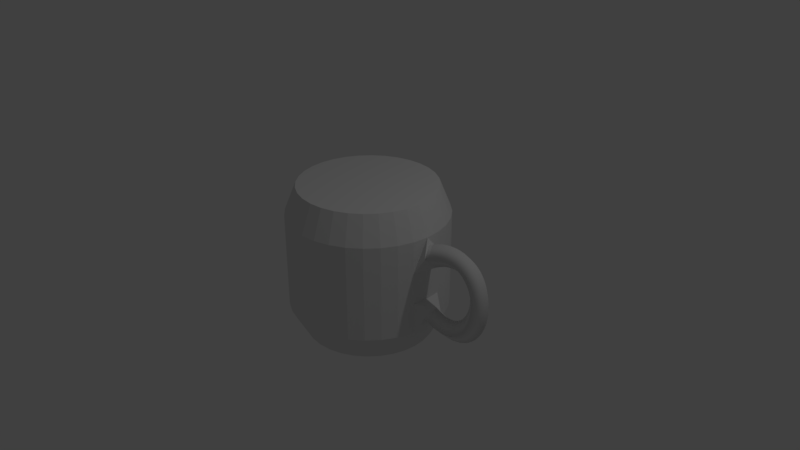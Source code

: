 # Source: cup.blend  (saved by Blender 2.79.0; exported with 4.5.12 LTS)
import bpy
from mathutils import Matrix  # noqa: F401  (used for matrix-valued properties, if any)

bpy.ops.wm.read_factory_settings(use_empty=True)
scene = bpy.context.scene
scene.name = 'Scene'

# ---- collections
col_collection_1 = bpy.data.collections.new('Collection 1'); scene.collection.children.link(col_collection_1)

# ---- world
world_world = bpy.data.worlds.new('World'); scene.world = world_world
world_world.color = (0.05088, 0.05088, 0.05088)
world_world.use_sun_shadow = False
world_world.sun_shadow_jitter_overblur = 0.0
world_world.cycles.sampling_method = 'MANUAL'

# ---- cameras
cam_camera = bpy.data.cameras.new('Camera')
cam_camera.clip_end = 100.0
cam_camera.lens = 35.0
cam_camera.sensor_width = 32.0
cam_camera.sensor_height = 18.0
cam_camera.ortho_scale = 7.314
cam_camera.dof.focus_distance = 0.0
cam_camera.dof.aperture_fstop = 128.0

# ---- lights
light_lamp = bpy.data.lights.new('Lamp', 'POINT')
light_lamp.transmission_factor = 0.0
light_lamp.cutoff_distance = 30.0
light_lamp.energy = 100.0
light_lamp.shadow_buffer_clip_start = 1.001
light_lamp.shadow_soft_size = 0.1
light_lamp.shadow_maximum_resolution = 0.006
light_lamp.use_absolute_resolution = True

# ---- meshes
me_cylinder = bpy.data.meshes.new('Cylinder')
me_cylinder.from_pydata([(1.781e-08, 0.85, -1.0), (1.187e-08, 0.9, 1.0), (0.1658, 0.8337, -1.0), (0.1756, 0.8827, 1.0), (0.3253, 0.7853, -1.0), (0.3444, 0.8315, 1.0), (0.4722, 0.7067, -1.0), (0.5, 0.7483, 1.0), (0.601, 0.601, -1.0), (0.6364, 0.6364, 1.0), (0.7067, 0.4722, -1.0), (0.7483, 0.5, 1.0), (0.7853, 0.3253, -1.0), (0.8315, 0.3444, 1.0), (0.8337, 0.1658, -1.0), (0.8827, 0.1756, 1.0), (0.85, 1.069e-07, -1.0), (0.9, 9.645e-08, 1.0), (0.8337, -0.1658, -1.0), (0.8827, -0.1756, 1.0), (0.7853, -0.3253, -1.0), (0.8315, -0.3444, 1.0), (0.7067, -0.4722, -1.0), (0.7483, -0.5, 1.0), (0.601, -0.601, -1.0), (0.6364, -0.6364, 1.0), (0.4722, -0.7067, -1.0), (0.5, -0.7483, 1.0), (0.3253, -0.7853, -1.0), (0.3444, -0.8315, 1.0), (0.1658, -0.8337, -1.0), (0.1756, -0.8827, 1.0), (-2.592e-07, -0.85, -1.0), (-2.814e-07, -0.9, 1.0), (-0.1658, -0.8337, -1.0), (-0.1756, -0.8827, 1.0), (-0.3253, -0.7853, -1.0), (-0.3444, -0.8315, 1.0), (-0.4722, -0.7067, -1.0), (-0.5, -0.7483, 1.0), (-0.601, -0.601, -1.0), (-0.6364, -0.6364, 1.0), (-0.7067, -0.4722, -1.0), (-0.7483, -0.5, 1.0), (-0.7853, -0.3253, -1.0), (-0.8315, -0.3444, 1.0), (-0.8337, -0.1658, -1.0), (-0.8827, -0.1756, 1.0), (-0.85, 8.635e-07, -1.0), (-0.9, 8.975e-07, 1.0), (-0.8337, 0.1658, -1.0), (-0.8827, 0.1756, 1.0), (-0.7853, 0.3253, -1.0), (-0.8315, 0.3444, 1.0), (-0.7067, 0.4722, -1.0), (-0.7483, 0.5, 1.0), (-0.601, 0.601, -1.0), (-0.6364, 0.6364, 1.0), (-0.4722, 0.7067, -1.0), (-0.5, 0.7483, 1.0), (-0.3253, 0.7853, -1.0), (-0.3444, 0.8315, 1.0), (-0.1658, 0.8337, -1.0), (-0.1756, 0.8827, 1.0), (-3.807e-09, 1.05, -0.63), (-3.807e-09, 1.05, -0.21), (-3.807e-09, 1.05, 0.21), (-3.807e-09, 1.05, 0.63), (0.2048, 1.03, 0.63), (0.2048, 1.03, 0.21), (0.2048, 1.03, -0.21), (0.2048, 1.03, -0.63), (0.4018, 0.9701, 0.63), (0.4018, 0.9701, 0.21), (0.4018, 0.9701, -0.21), (0.4018, 0.9701, -0.63), (0.5833, 0.873, 0.63), (0.5833, 0.873, 0.21), (0.5833, 0.873, -0.21), (0.5833, 0.873, -0.63), (0.7425, 0.7425, 0.63), (0.7425, 0.7425, 0.21), (0.7425, 0.7425, -0.21), (0.7425, 0.7425, -0.63), (0.873, 0.5833, 0.63), (0.873, 0.5833, 0.21), (0.873, 0.5833, -0.21), (0.873, 0.5833, -0.63), (0.9701, 0.4018, 0.63), (0.9701, 0.4018, 0.21), (0.9701, 0.4018, -0.21), (0.9701, 0.4018, -0.63), (1.03, 0.2048, 0.63), (1.03, 0.2048, 0.21), (1.03, 0.2048, -0.21), (1.03, 0.2048, -0.63), (1.05, 5.883e-08, 0.63), (1.05, 5.883e-08, 0.21), (1.05, 5.883e-08, -0.21), (1.05, 5.883e-08, -0.63), (1.03, -0.2048, 0.63), (1.03, -0.2048, 0.21), (1.03, -0.2048, -0.21), (1.03, -0.2048, -0.63), (0.9701, -0.4018, 0.63), (0.9701, -0.4018, 0.21), (0.9701, -0.4018, -0.21), (0.9701, -0.4018, -0.63), (0.873, -0.5833, 0.63), (0.873, -0.5833, 0.21), (0.873, -0.5833, -0.21), (0.873, -0.5833, -0.63), (0.7425, -0.7425, 0.63), (0.7425, -0.7425, 0.21), (0.7425, -0.7425, -0.21), (0.7425, -0.7425, -0.63), (0.5833, -0.873, 0.63), (0.5833, -0.873, 0.21), (0.5833, -0.873, -0.21), (0.5833, -0.873, -0.63), (0.4018, -0.9701, 0.63), (0.4018, -0.9701, 0.21), (0.4018, -0.9701, -0.21), (0.4018, -0.9701, -0.63), (0.2048, -1.03, 0.63), (0.2048, -1.03, 0.21), (0.2048, -1.03, -0.21), (0.2048, -1.03, -0.63), (-3.459e-07, -1.05, 0.63), (-3.459e-07, -1.05, 0.21), (-3.459e-07, -1.05, -0.21), (-3.459e-07, -1.05, -0.63), (-0.2048, -1.03, 0.63), (-0.2048, -1.03, 0.21), (-0.2048, -1.03, -0.21), (-0.2048, -1.03, -0.63), (-0.4018, -0.9701, 0.63), (-0.4018, -0.9701, 0.21), (-0.4018, -0.9701, -0.21), (-0.4018, -0.9701, -0.63), (-0.5833, -0.873, 0.63), (-0.5833, -0.873, 0.21), (-0.5833, -0.873, -0.21), (-0.5833, -0.873, -0.63), (-0.7425, -0.7425, 0.63), (-0.7425, -0.7425, 0.21), (-0.7425, -0.7425, -0.21), (-0.7425, -0.7425, -0.63), (-0.873, -0.5833, 0.63), (-0.873, -0.5833, 0.21), (-0.873, -0.5833, -0.21), (-0.873, -0.5833, -0.63), (-0.9701, -0.4018, 0.63), (-0.9701, -0.4018, 0.21), (-0.9701, -0.4018, -0.21), (-0.9701, -0.4018, -0.63), (-1.03, -0.2048, 0.63), (-1.03, -0.2048, 0.21), (-1.03, -0.2048, -0.21), (-1.03, -0.2048, -0.63), (-1.05, 9.934e-07, 0.63), (-1.05, 9.934e-07, 0.21), (-1.05, 9.934e-07, -0.21), (-1.05, 9.934e-07, -0.63), (-1.03, 0.2048, 0.63), (-1.03, 0.2048, 0.21), (-1.03, 0.2048, -0.21), (-1.03, 0.2048, -0.63), (-0.9701, 0.4018, 0.63), (-0.9701, 0.4018, 0.21), (-0.9701, 0.4018, -0.21), (-0.9701, 0.4018, -0.63), (-0.873, 0.5833, 0.63), (-0.873, 0.5833, 0.21), (-0.873, 0.5833, -0.21), (-0.873, 0.5833, -0.63), (-0.7425, 0.7425, 0.63), (-0.7425, 0.7425, 0.21), (-0.7425, 0.7425, -0.21), (-0.7425, 0.7425, -0.63), (-0.5833, 0.873, 0.63), (-0.5833, 0.873, 0.21), (-0.5833, 0.873, -0.21), (-0.5833, 0.873, -0.63), (-0.4018, 0.9701, 0.63), (-0.4018, 0.9701, 0.21), (-0.4018, 0.9701, -0.21), (-0.4018, 0.9701, -0.63), (-0.2048, 1.03, 0.63), (-0.2048, 1.03, 0.21), (-0.2048, 1.03, -0.21), (-0.2048, 1.03, -0.63), (1.168, 0.1192, 0.4331), (1.101, -0.02115, 0.5568), (1.168, -0.1615, 0.4331), (1.234, -0.02115, 0.3095), (1.229, 0.1192, 0.4638), (1.17, -0.02115, 0.5912), (1.229, -0.1615, 0.4638), (1.288, -0.02115, 0.3364), (1.288, 0.1192, 0.4888), (1.237, -0.02115, 0.6198), (1.288, -0.1615, 0.4888), (1.338, -0.02115, 0.3578), (1.344, 0.1192, 0.5084), (1.303, -0.02115, 0.6426), (1.344, -0.1615, 0.5084), (1.385, -0.02115, 0.3742), (1.398, 0.1192, 0.5227), (1.367, -0.02115, 0.6597), (1.398, -0.1615, 0.5227), (1.429, -0.02115, 0.3858), (1.449, 0.1192, 0.5321), (1.43, -0.02115, 0.6712), (1.449, -0.1615, 0.5321), (1.468, -0.02115, 0.3931), (1.498, 0.1192, 0.5367), (1.491, -0.02115, 0.6769), (1.498, -0.1615, 0.5367), (1.504, -0.02115, 0.3965), (1.544, 0.1192, 0.5367), (1.551, -0.02115, 0.6769), (1.544, -0.1615, 0.5367), (1.537, -0.02115, 0.3965), (1.587, 0.1192, 0.5324), (1.608, -0.02115, 0.6712), (1.587, -0.1615, 0.5324), (1.566, -0.02115, 0.3936), (1.628, 0.1192, 0.524), (1.664, -0.02115, 0.6598), (1.628, -0.1615, 0.524), (1.592, -0.02115, 0.3883), (1.666, 0.1192, 0.5117), (1.716, -0.02115, 0.6428), (1.666, -0.1615, 0.5117), (1.616, -0.02115, 0.3807), (1.701, 0.1192, 0.4958), (1.766, -0.02115, 0.6205), (1.701, -0.1615, 0.4958), (1.637, -0.02115, 0.3711), (1.734, 0.1192, 0.4765), (1.812, -0.02115, 0.5932), (1.734, -0.1615, 0.4765), (1.656, -0.02115, 0.3597), (1.764, 0.1192, 0.4539), (1.854, -0.02115, 0.5616), (1.764, -0.1615, 0.4539), (1.674, -0.02115, 0.3462), (1.792, 0.1192, 0.4285), (1.892, -0.02115, 0.5262), (1.792, -0.1615, 0.4285), (1.691, -0.02115, 0.3308), (1.816, 0.1192, 0.4003), (1.926, -0.02115, 0.4874), (1.816, -0.1615, 0.4003), (1.706, -0.02115, 0.3132), (1.838, 0.1192, 0.3697), (1.956, -0.02115, 0.4459), (1.838, -0.1615, 0.3697), (1.72, -0.02115, 0.2934), (1.857, 0.1192, 0.3369), (1.982, -0.02115, 0.4022), (1.857, -0.1615, 0.3369), (1.733, -0.02115, 0.2715), (1.874, 0.1192, 0.3021), (2.003, -0.02115, 0.3566), (1.874, -0.1615, 0.3021), (1.744, -0.02115, 0.2475), (1.887, 0.1192, 0.2656), (2.021, -0.02115, 0.3095), (1.887, -0.1615, 0.2656), (1.754, -0.02115, 0.2216), (1.898, 0.1192, 0.2276), (2.035, -0.02115, 0.2612), (1.898, -0.1615, 0.2276), (1.762, -0.02115, 0.194), (1.906, 0.1192, 0.1884), (2.045, -0.02115, 0.2119), (1.906, -0.1615, 0.1884), (1.768, -0.02115, 0.1649), (1.912, 0.1192, 0.1483), (2.051, -0.02115, 0.162), (1.912, -0.1615, 0.1483), (1.772, -0.02115, 0.1345), (1.914, 0.1192, 0.1074), (2.055, -0.02115, 0.1116), (1.914, -0.1615, 0.1074), (1.774, -0.02115, 0.1033), (1.914, 0.1192, 0.06618), (2.054, -0.02115, 0.06096), (1.914, -0.1615, 0.06618), (1.774, -0.02115, 0.0714), (1.911, 0.1192, 0.02475), (2.051, -0.02115, 0.01026), (1.911, -0.1615, 0.02475), (1.772, -0.02115, 0.03924), (1.906, 0.1192, -0.01659), (2.044, -0.02115, -0.04028), (1.906, -0.1615, -0.01659), (1.767, -0.02115, 0.007102), (1.897, 0.1192, -0.05756), (2.034, -0.02115, -0.09042), (1.897, -0.1615, -0.05756), (1.761, -0.02115, -0.02469), (1.886, 0.1192, -0.09789), (2.02, -0.02115, -0.14), (1.886, -0.1615, -0.09789), (1.752, -0.02115, -0.05583), (1.872, 0.1192, -0.1373), (2.003, -0.02115, -0.1886), (1.872, -0.1615, -0.1373), (1.741, -0.02115, -0.08601), (1.855, 0.1192, -0.1756), (1.982, -0.02115, -0.2362), (1.855, -0.1615, -0.1756), (1.729, -0.02115, -0.1149), (1.836, 0.1192, -0.2124), (1.958, -0.02115, -0.2824), (1.836, -0.1615, -0.2124), (1.714, -0.02115, -0.1423), (1.814, 0.1192, -0.2474), (1.93, -0.02115, -0.3268), (1.814, -0.1615, -0.2474), (1.698, -0.02115, -0.168), (1.789, 0.1192, -0.2804), (1.898, -0.02115, -0.3692), (1.789, -0.1615, -0.2804), (1.681, -0.02115, -0.1917), (1.762, 0.1192, -0.3112), (1.863, -0.02115, -0.4091), (1.762, -0.1615, -0.3112), (1.662, -0.02115, -0.2132), (1.732, 0.1192, -0.3393), (1.823, -0.02115, -0.4461), (1.732, -0.1615, -0.3393), (1.641, -0.02115, -0.2325), (1.699, 0.1192, -0.3646), (1.78, -0.02115, -0.4797), (1.699, -0.1615, -0.3646), (1.619, -0.02115, -0.2494), (1.664, 0.1192, -0.3866), (1.733, -0.02115, -0.5092), (1.664, -0.1615, -0.3866), (1.596, -0.02115, -0.264), (1.626, 0.1192, -0.4053), (1.682, -0.02115, -0.5343), (1.626, -0.1615, -0.4053), (1.571, -0.02115, -0.2762), (1.586, 0.1192, -0.4201), (1.627, -0.02115, -0.5542), (1.586, -0.1615, -0.4201), (1.545, -0.02115, -0.286), (1.543, 0.1192, -0.4309), (1.57, -0.02115, -0.5687), (1.543, -0.1615, -0.4309), (1.516, -0.02115, -0.2932), (1.498, 0.1192, -0.4374), (1.51, -0.02115, -0.5772), (1.498, -0.1615, -0.4374), (1.485, -0.02115, -0.2976), (1.45, 0.1192, -0.4392), (1.448, -0.02115, -0.5795), (1.45, -0.1615, -0.4392), (1.451, -0.02115, -0.2988), (1.399, 0.1192, -0.436), (1.384, -0.02115, -0.5755), (1.399, -0.1615, -0.436), (1.415, -0.02115, -0.2965), (1.346, 0.1192, -0.4275), (1.318, -0.02115, -0.565), (1.346, -0.1615, -0.4275), (1.375, -0.02115, -0.2901), (1.291, 0.1192, -0.4135), (1.251, -0.02115, -0.548), (1.291, -0.1615, -0.4135), (1.332, -0.02115, -0.279), (1.234, 0.1192, -0.3936), (1.183, -0.02115, -0.5243), (1.234, -0.1615, -0.3936), (1.285, -0.02115, -0.2628), (1.174, 0.1192, -0.3674), (1.113, -0.02115, -0.4939), (1.174, -0.1615, -0.3674), (1.235, -0.02115, -0.2409)], [], [(67, 1, 3, 68), (68, 3, 5, 72), (72, 5, 7, 76), (76, 7, 9, 80), (80, 9, 11, 84), (84, 11, 13, 88), (88, 13, 15, 92), (92, 15, 17, 96), (96, 17, 19, 100), (100, 19, 21, 104), (104, 21, 23, 108), (108, 23, 25, 112), (112, 25, 27, 116), (116, 27, 29, 120), (120, 29, 31, 124), (124, 31, 33, 128), (128, 33, 35, 132), (132, 35, 37, 136), (136, 37, 39, 140), (140, 39, 41, 144), (144, 41, 43, 148), (148, 43, 45, 152), (152, 45, 47, 156), (156, 47, 49, 160), (160, 49, 51, 164), (164, 51, 53, 168), (168, 53, 55, 172), (172, 55, 57, 176), (176, 57, 59, 180), (180, 59, 61, 184), (3, 1, 63, 61, 59, 57, 55, 53, 51, 49, 47, 45, 43, 41, 39, 37, 35, 33, 31, 29, 27, 25, 23, 21, 19, 17, 15, 13, 11, 9, 7, 5), (184, 61, 63, 188), (188, 63, 1, 67), (0, 2, 4, 6, 8, 10, 12, 14, 16, 18, 20, 22, 24, 26, 28, 30, 32, 34, 36, 38, 40, 42, 44, 46, 48, 50, 52, 54, 56, 58, 60, 62), (62, 191, 64, 0), (191, 190, 65, 64), (190, 189, 66, 65), (189, 188, 67, 66), (60, 187, 191, 62), (187, 186, 190, 191), (186, 185, 189, 190), (185, 184, 188, 189), (58, 183, 187, 60), (183, 182, 186, 187), (182, 181, 185, 186), (181, 180, 184, 185), (56, 179, 183, 58), (179, 178, 182, 183), (178, 177, 181, 182), (177, 176, 180, 181), (54, 175, 179, 56), (175, 174, 178, 179), (174, 173, 177, 178), (173, 172, 176, 177), (52, 171, 175, 54), (171, 170, 174, 175), (170, 169, 173, 174), (169, 168, 172, 173), (50, 167, 171, 52), (167, 166, 170, 171), (166, 165, 169, 170), (165, 164, 168, 169), (48, 163, 167, 50), (163, 162, 166, 167), (162, 161, 165, 166), (161, 160, 164, 165), (46, 159, 163, 48), (159, 158, 162, 163), (158, 157, 161, 162), (157, 156, 160, 161), (44, 155, 159, 46), (155, 154, 158, 159), (154, 153, 157, 158), (153, 152, 156, 157), (42, 151, 155, 44), (151, 150, 154, 155), (150, 149, 153, 154), (149, 148, 152, 153), (40, 147, 151, 42), (147, 146, 150, 151), (146, 145, 149, 150), (145, 144, 148, 149), (38, 143, 147, 40), (143, 142, 146, 147), (142, 141, 145, 146), (141, 140, 144, 145), (36, 139, 143, 38), (139, 138, 142, 143), (138, 137, 141, 142), (137, 136, 140, 141), (34, 135, 139, 36), (135, 134, 138, 139), (134, 133, 137, 138), (133, 132, 136, 137), (32, 131, 135, 34), (131, 130, 134, 135), (130, 129, 133, 134), (129, 128, 132, 133), (30, 127, 131, 32), (127, 126, 130, 131), (126, 125, 129, 130), (125, 124, 128, 129), (28, 123, 127, 30), (123, 122, 126, 127), (122, 121, 125, 126), (121, 120, 124, 125), (26, 119, 123, 28), (119, 118, 122, 123), (118, 117, 121, 122), (117, 116, 120, 121), (24, 115, 119, 26), (115, 114, 118, 119), (114, 113, 117, 118), (113, 112, 116, 117), (22, 111, 115, 24), (111, 110, 114, 115), (110, 109, 113, 114), (109, 108, 112, 113), (20, 107, 111, 22), (107, 106, 110, 111), (106, 105, 109, 110), (105, 104, 108, 109), (18, 103, 107, 20), (103, 102, 106, 107), (102, 101, 105, 106), (101, 100, 104, 105), (16, 99, 103, 18), (92, 96, 193, 192, 93), (98, 97, 101, 102), (98, 102, 103, 382, 383), (14, 95, 99, 16), (193, 96, 100, 101, 194), (94, 93, 97, 98), (194, 101, 97, 93, 192, 195), (12, 91, 95, 14), (91, 90, 94, 95), (90, 89, 93, 94), (89, 88, 92, 93), (10, 87, 91, 12), (87, 86, 90, 91), (86, 85, 89, 90), (85, 84, 88, 89), (8, 83, 87, 10), (83, 82, 86, 87), (82, 81, 85, 86), (81, 80, 84, 85), (6, 79, 83, 8), (79, 78, 82, 83), (78, 77, 81, 82), (77, 76, 80, 81), (4, 75, 79, 6), (75, 74, 78, 79), (74, 73, 77, 78), (73, 72, 76, 77), (2, 71, 75, 4), (71, 70, 74, 75), (70, 69, 73, 74), (69, 68, 72, 73), (0, 64, 71, 2), (64, 65, 70, 71), (65, 66, 69, 70), (66, 67, 68, 69), (192, 196, 199, 195), (193, 197, 196, 192), (194, 198, 197, 193), (195, 199, 198, 194), (196, 200, 203, 199), (197, 201, 200, 196), (198, 202, 201, 197), (199, 203, 202, 198), (200, 204, 207, 203), (201, 205, 204, 200), (202, 206, 205, 201), (203, 207, 206, 202), (204, 208, 211, 207), (205, 209, 208, 204), (206, 210, 209, 205), (207, 211, 210, 206), (208, 212, 215, 211), (209, 213, 212, 208), (210, 214, 213, 209), (211, 215, 214, 210), (212, 216, 219, 215), (213, 217, 216, 212), (214, 218, 217, 213), (215, 219, 218, 214), (216, 220, 223, 219), (217, 221, 220, 216), (218, 222, 221, 217), (219, 223, 222, 218), (220, 224, 227, 223), (221, 225, 224, 220), (222, 226, 225, 221), (223, 227, 226, 222), (224, 228, 231, 227), (225, 229, 228, 224), (226, 230, 229, 225), (227, 231, 230, 226), (228, 232, 235, 231), (229, 233, 232, 228), (230, 234, 233, 229), (231, 235, 234, 230), (232, 236, 239, 235), (233, 237, 236, 232), (234, 238, 237, 233), (235, 239, 238, 234), (236, 240, 243, 239), (237, 241, 240, 236), (238, 242, 241, 237), (239, 243, 242, 238), (240, 244, 247, 243), (241, 245, 244, 240), (242, 246, 245, 241), (243, 247, 246, 242), (244, 248, 251, 247), (245, 249, 248, 244), (246, 250, 249, 245), (247, 251, 250, 246), (248, 252, 255, 251), (249, 253, 252, 248), (250, 254, 253, 249), (251, 255, 254, 250), (252, 256, 259, 255), (253, 257, 256, 252), (254, 258, 257, 253), (255, 259, 258, 254), (256, 260, 263, 259), (257, 261, 260, 256), (258, 262, 261, 257), (259, 263, 262, 258), (260, 264, 267, 263), (261, 265, 264, 260), (262, 266, 265, 261), (263, 267, 266, 262), (264, 268, 271, 267), (265, 269, 268, 264), (266, 270, 269, 265), (267, 271, 270, 266), (268, 272, 275, 271), (269, 273, 272, 268), (270, 274, 273, 269), (271, 275, 274, 270), (272, 276, 279, 275), (273, 277, 276, 272), (274, 278, 277, 273), (275, 279, 278, 274), (276, 280, 283, 279), (277, 281, 280, 276), (278, 282, 281, 277), (279, 283, 282, 278), (280, 284, 287, 283), (281, 285, 284, 280), (282, 286, 285, 281), (283, 287, 286, 282), (284, 288, 291, 287), (285, 289, 288, 284), (286, 290, 289, 285), (287, 291, 290, 286), (288, 292, 295, 291), (289, 293, 292, 288), (290, 294, 293, 289), (291, 295, 294, 290), (292, 296, 299, 295), (293, 297, 296, 292), (294, 298, 297, 293), (295, 299, 298, 294), (296, 300, 303, 299), (297, 301, 300, 296), (298, 302, 301, 297), (299, 303, 302, 298), (300, 304, 307, 303), (301, 305, 304, 300), (302, 306, 305, 301), (303, 307, 306, 302), (304, 308, 311, 307), (305, 309, 308, 304), (306, 310, 309, 305), (307, 311, 310, 306), (308, 312, 315, 311), (309, 313, 312, 308), (310, 314, 313, 309), (311, 315, 314, 310), (312, 316, 319, 315), (313, 317, 316, 312), (314, 318, 317, 313), (315, 319, 318, 314), (316, 320, 323, 319), (317, 321, 320, 316), (318, 322, 321, 317), (319, 323, 322, 318), (320, 324, 327, 323), (321, 325, 324, 320), (322, 326, 325, 321), (323, 327, 326, 322), (324, 328, 331, 327), (325, 329, 328, 324), (326, 330, 329, 325), (327, 331, 330, 326), (328, 332, 335, 331), (329, 333, 332, 328), (330, 334, 333, 329), (331, 335, 334, 330), (332, 336, 339, 335), (333, 337, 336, 332), (334, 338, 337, 333), (335, 339, 338, 334), (336, 340, 343, 339), (337, 341, 340, 336), (338, 342, 341, 337), (339, 343, 342, 338), (340, 344, 347, 343), (341, 345, 344, 340), (342, 346, 345, 341), (343, 347, 346, 342), (344, 348, 351, 347), (345, 349, 348, 344), (346, 350, 349, 345), (347, 351, 350, 346), (348, 352, 355, 351), (349, 353, 352, 348), (350, 354, 353, 349), (351, 355, 354, 350), (352, 356, 359, 355), (353, 357, 356, 352), (354, 358, 357, 353), (355, 359, 358, 354), (356, 360, 363, 359), (357, 361, 360, 356), (358, 362, 361, 357), (359, 363, 362, 358), (360, 364, 367, 363), (361, 365, 364, 360), (362, 366, 365, 361), (363, 367, 366, 362), (364, 368, 371, 367), (365, 369, 368, 364), (366, 370, 369, 365), (367, 371, 370, 366), (368, 372, 375, 371), (369, 373, 372, 368), (370, 374, 373, 369), (371, 375, 374, 370), (372, 376, 379, 375), (373, 377, 376, 372), (374, 378, 377, 373), (375, 379, 378, 374), (376, 380, 383, 379), (377, 381, 380, 376), (378, 382, 381, 377), (379, 383, 382, 378), (380, 381, 382, 383), (381, 382, 103, 99), (94, 380, 381, 99, 95), (380, 94, 98, 383)])
me_cylinder.polygons.foreach_set('use_smooth', [0, 0, 0, 0, 0, 0, 0, 0, 0, 0, 0, 0, 0, 0, 0, 0, 0, 0, 0, 0, 0, 0, 0, 0, 0, 0, 0, 0, 0, 0, 0, 0, 0, 0, 0, 0, 0, 0, 0, 0, 0, 0, 0, 0, 0, 0, 0, 0, 0, 0, 0, 0, 0, 0, 0, 0, 0, 0, 0, 0, 0, 0, 0, 0, 0, 0, 0, 0, 0, 0, 0, 0, 0, 0, 0, 0, 0, 0, 0, 0, 0, 0, 0, 0, 0, 0, 0, 0, 0, 0, 0, 0, 0, 0, 0, 0, 0, 0, 0, 0, 0, 0, 0, 0, 0, 0, 0, 0, 0, 0, 0, 0, 0, 0, 0, 0, 0, 0, 0, 0, 0, 0, 0, 0, 0, 0, 0, 0, 0, 0, 0, 0, 0, 0, 0, 0, 0, 0, 0, 0, 0, 0, 0, 0, 0, 0, 0, 0, 0, 0, 0, 0, 0, 0, 0, 0, 0, 0, 0, 0, 0, 0, 1, 1, 1, 1, 1, 1, 1, 1, 1, 1, 1, 1, 1, 1, 1, 1, 1, 1, 1, 1, 1, 1, 1, 1, 1, 1, 1, 1, 1, 1, 1, 1, 1, 1, 1, 1, 1, 1, 1, 1, 1, 1, 1, 1, 1, 1, 1, 1, 1, 1, 1, 1, 1, 1, 1, 1, 1, 1, 1, 1, 1, 1, 1, 1, 1, 1, 1, 1, 1, 1, 1, 1, 1, 1, 1, 1, 1, 1, 1, 1, 1, 1, 1, 1, 1, 1, 1, 1, 1, 1, 1, 1, 1, 1, 1, 1, 1, 1, 1, 1, 1, 1, 1, 1, 1, 1, 1, 1, 1, 1, 1, 1, 1, 1, 1, 1, 1, 1, 1, 1, 1, 1, 1, 1, 1, 1, 1, 1, 1, 1, 1, 1, 1, 1, 1, 1, 1, 1, 1, 1, 1, 1, 1, 1, 1, 1, 1, 1, 1, 1, 1, 1, 1, 1, 1, 1, 1, 1, 1, 1, 1, 1, 1, 1, 1, 1, 1, 1, 1, 1, 1, 1, 1, 1, 1, 1, 1, 1, 1, 1, 1, 1, 1, 1, 1, 1, 1, 1, 1, 0, 0, 0])
me_cylinder.use_remesh_preserve_volume = False
me_cylinder.use_remesh_preserve_attributes = False
me_cylinder.use_mirror_vertex_groups = False
me_cylinder.update()

# ---- objects
ob_cylinder = bpy.data.objects.new('Cylinder', me_cylinder)
ob_lamp = bpy.data.objects.new('Lamp', light_lamp)
ob_camera = bpy.data.objects.new('Camera', cam_camera)

# ---- transforms, parenting, visibility, modifiers, constraints
ob_cylinder.location = (0.0, 0.0, 0.0)
ob_cylinder.lineart.crease_threshold = 0.0
ob_lamp.location = (4.076, 1.005, 5.904)
ob_lamp.rotation_euler = (0.6503, 0.05522, 1.866)
ob_lamp.lock_rotations_4d = False
ob_lamp.empty_display_type = 'ARROWS'
ob_lamp.color = (0.0, 0.0, 0.0, 0.0)
ob_lamp.lineart.crease_threshold = 0.0
ob_camera.location = (7.481, -6.508, 5.344)
ob_camera.rotation_euler = (1.109, 0.0, 0.8149)
ob_camera.lock_rotations_4d = False
ob_camera.empty_display_type = 'ARROWS'
ob_camera.color = (0.0, 0.0, 0.0, 0.0)
ob_camera.display_type = 'WIRE'
ob_camera.lineart.crease_threshold = 0.0

# ---- collection membership
col_collection_1.objects.link(ob_cylinder)
col_collection_1.objects.link(ob_lamp)
col_collection_1.objects.link(ob_camera)

# ---- scene / render settings (as saved in the file)
scene.camera = ob_camera
scene.frame_start = 1; scene.frame_end = 250; scene.frame_set(1)
scene.render.engine = 'BLENDER_EEVEE_NEXT'
scene.render.resolution_percentage = 50
scene.render.dither_intensity = 0.0
scene.cycles.use_denoising = False
scene.cycles.samples = 128
scene.cycles.sampling_pattern = 'TABULATED_SOBOL'
scene.cycles.use_adaptive_sampling = False
scene.cycles.use_light_tree = False
scene.cycles.blur_glossy = 0.0
scene.cycles.sample_clamp_indirect = 0.0
scene.view_settings.view_transform = 'Standard'
bpy.context.view_layer.update()
